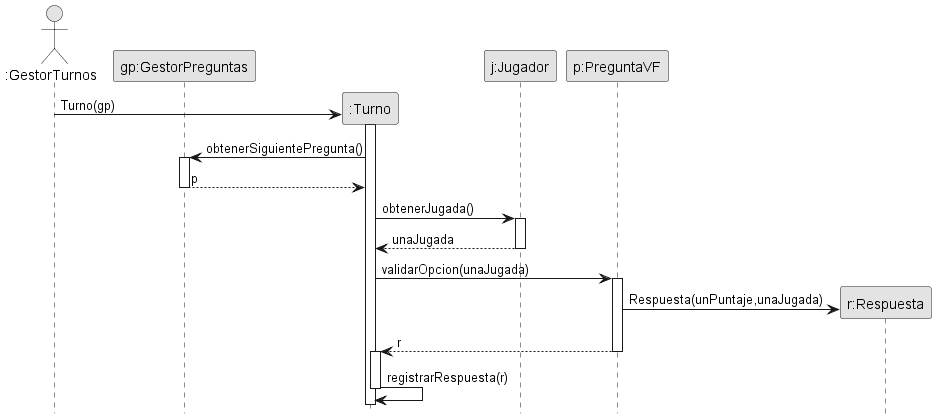

The diagram above was rendered by PlantUML. Its source (embedded in the PNG):
@startuml secuenciaTentativo2
skinparam monochrome true
hide footbox
skinparam classAttributeIconSize 0


actor ":GestorTurnos" as g
participant "gp:GestorPreguntas" as gp
participant ":Turno" as t
participant "j:Jugador" as j
participant "p:PreguntaVF" as p
participant "r:Respuesta" as r

create t
g -> t: Turno(gp)
activate t
    t -> gp: obtenerSiguientePregunta()
    activate gp
        t <-- gp: p
    deactivate gp

    t -> j: obtenerJugada()
    activate j
        t <-- j: unaJugada
    deactivate j

    t -> p: validarOpcion(unaJugada)
    activate p
        create r
        p -> r: Respuesta(unPuntaje,unaJugada)
        t <-- p: r
    deactivate p
    activate t
    t -> t: registrarRespuesta(r)
    
deactivate t

@enduml